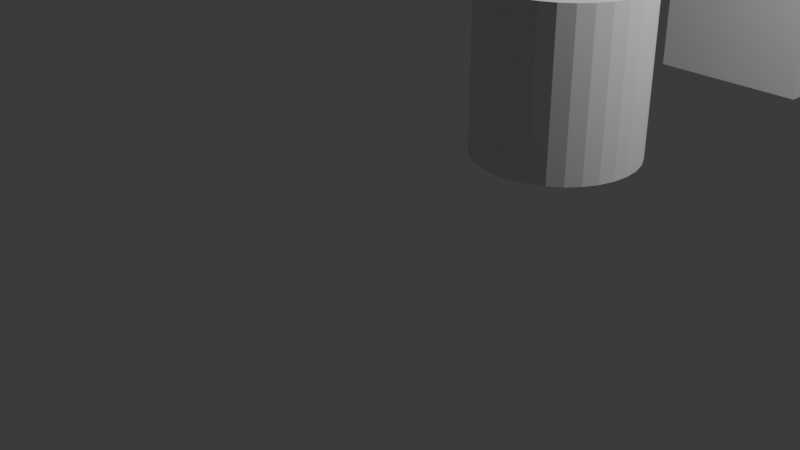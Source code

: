 # Source: Raising_pltf.blend  (saved by Blender 4.5.91; exported with 4.5.12 LTS)
import bpy
from mathutils import Matrix  # noqa: F401  (used for matrix-valued properties, if any)

bpy.ops.wm.read_factory_settings(use_empty=True)
scene = bpy.context.scene
scene.name = 'Scene'

# ---- collections
col_collection = bpy.data.collections.new('Collection'); scene.collection.children.link(col_collection)

# ---- materials (node trees are filled in below, after node groups)
mat_material = bpy.data.materials.new('Material')
mat_material.alpha_threshold = 0.0
mat_material.roughness = 0.5
mat_material.line_color = (0.0, 0.0, 0.0, 1.0)

# ---- material node trees
mat_material.use_nodes = True; mat_material.node_tree.nodes.clear()
_N = mat_material.node_tree.nodes; _L = mat_material.node_tree.links
n0 = _N.new('ShaderNodeOutputMaterial'); n0.name = 'Material Output'; n0.location = (200, 100)
n1 = _N.new('ShaderNodeBsdfPrincipled'); n1.name = 'Principled BSDF'; n1.location = (-200, 100)
n1.inputs[3].default_value = 1.45
_L.new(n1.outputs[0], n0.inputs[0])
n0.is_active_output = True

# ---- world
world_world = bpy.data.worlds.new('World'); scene.world = world_world
world_world.use_nodes = True; world_world.node_tree.nodes.clear()
_N = world_world.node_tree.nodes; _L = world_world.node_tree.links
n0 = _N.new('ShaderNodeOutputWorld'); n0.name = 'World Output'; n0.location = (200, 100)
n1 = _N.new('ShaderNodeBackground'); n1.name = 'Background'; n1.location = (-200, 100)
n1.inputs[0].default_value = (0.05088, 0.05088, 0.05088, 1.0)
_L.new(n1.outputs[0], n0.inputs[0])
n0.is_active_output = True
world_world.color = (0.05088, 0.05088, 0.05088)
world_world.sun_shadow_jitter_overblur = 0.0

# ---- cameras
cam_camera = bpy.data.cameras.new('Camera')
cam_camera.clip_end = 100.0
cam_camera.ortho_scale = 7.314

# ---- lights
light_light = bpy.data.lights.new('Light', 'POINT')
light_light.energy = 1000.0
light_light.shadow_soft_size = 0.1

# ---- meshes
me_cube = bpy.data.meshes.new('Cube')
me_cube.from_pydata([(1.0, 8.026, 2.033), (1.0, 8.026, 0.03327), (1.0, 6.026, 2.033), (1.0, 6.026, 0.03327), (-1.0, 8.026, 2.033), (-1.0, 8.026, 0.03327), (-1.0, 6.026, 2.033), (-1.0, 6.026, 0.03327)], [], [(0, 4, 6, 2), (3, 2, 6, 7), (7, 6, 4, 5), (5, 1, 3, 7), (1, 0, 2, 3), (5, 4, 0, 1)])
_uv = me_cube.uv_layers.new(name='UVMap')
_uv.uv.foreach_set('vector', [0.625, 0.5, 0.875, 0.5, 0.875, 0.75, 0.625, 0.75, 0.375, 0.75, 0.625, 0.75, 0.625, 1.0, 0.375, 1.0, 0.375, 0.0, 0.625, 0.0, 0.625, 0.25, 0.375, 0.25, 0.125, 0.5, 0.375, 0.5, 0.375, 0.75, 0.125, 0.75, 0.375, 0.5, 0.625, 0.5, 0.625, 0.75, 0.375, 0.75, 0.375, 0.25, 0.625, 0.25, 0.625, 0.5, 0.375, 0.5])
me_cube.materials.append(mat_material)
me_cube.use_mirror_vertex_groups = False
me_cube.update()
me_cylinder = bpy.data.meshes.new('Cylinder')
me_cylinder.from_pydata([(1.211e-31, 3.457, 0.03327), (1.211e-31, 3.457, 2.033), (0.1951, 3.438, 0.03327), (0.1951, 3.438, 2.033), (0.3827, 3.381, 0.03327), (0.3827, 3.381, 2.033), (0.5556, 3.288, 0.03327), (0.5556, 3.288, 2.033), (0.7071, 3.164, 0.03327), (0.7071, 3.164, 2.033), (0.8315, 3.012, 0.03327), (0.8315, 3.012, 2.033), (0.9239, 2.84, 0.03327), (0.9239, 2.84, 2.033), (0.9808, 2.652, 0.03327), (0.9808, 2.652, 2.033), (1.0, 2.457, 0.03327), (1.0, 2.457, 2.033), (0.9808, 2.262, 0.03327), (0.9808, 2.262, 2.033), (0.9239, 2.074, 0.03327), (0.9239, 2.074, 2.033), (0.8315, 1.901, 0.03327), (0.8315, 1.901, 2.033), (0.7071, 1.75, 0.03327), (0.7071, 1.75, 2.033), (0.5556, 1.625, 0.03327), (0.5556, 1.625, 2.033), (0.3827, 1.533, 0.03327), (0.3827, 1.533, 2.033), (0.1951, 1.476, 0.03327), (0.1951, 1.476, 2.033), (1.211e-31, 1.457, 0.03327), (1.211e-31, 1.457, 2.033), (-0.1951, 1.476, 0.03327), (-0.1951, 1.476, 2.033), (-0.3827, 1.533, 0.03327), (-0.3827, 1.533, 2.033), (-0.5556, 1.625, 0.03327), (-0.5556, 1.625, 2.033), (-0.7071, 1.75, 0.03327), (-0.7071, 1.75, 2.033), (-0.8315, 1.901, 0.03327), (-0.8315, 1.901, 2.033), (-0.9239, 2.074, 0.03327), (-0.9239, 2.074, 2.033), (-0.9808, 2.262, 0.03327), (-0.9808, 2.262, 2.033), (-1.0, 2.457, 0.03327), (-1.0, 2.457, 2.033), (-0.9808, 2.652, 0.03327), (-0.9808, 2.652, 2.033), (-0.9239, 2.84, 0.03327), (-0.9239, 2.84, 2.033), (-0.8315, 3.012, 0.03327), (-0.8315, 3.012, 2.033), (-0.7071, 3.164, 0.03327), (-0.7071, 3.164, 2.033), (-0.5556, 3.288, 0.03327), (-0.5556, 3.288, 2.033), (-0.3827, 3.381, 0.03327), (-0.3827, 3.381, 2.033), (-0.1951, 3.438, 0.03327), (-0.1951, 3.438, 2.033)], [], [(0, 1, 3, 2), (2, 3, 5, 4), (4, 5, 7, 6), (6, 7, 9, 8), (8, 9, 11, 10), (10, 11, 13, 12), (12, 13, 15, 14), (14, 15, 17, 16), (16, 17, 19, 18), (18, 19, 21, 20), (20, 21, 23, 22), (22, 23, 25, 24), (24, 25, 27, 26), (26, 27, 29, 28), (28, 29, 31, 30), (30, 31, 33, 32), (32, 33, 35, 34), (34, 35, 37, 36), (36, 37, 39, 38), (38, 39, 41, 40), (40, 41, 43, 42), (42, 43, 45, 44), (44, 45, 47, 46), (46, 47, 49, 48), (48, 49, 51, 50), (50, 51, 53, 52), (52, 53, 55, 54), (54, 55, 57, 56), (56, 57, 59, 58), (58, 59, 61, 60), (3, 1, 63, 61, 59, 57, 55, 53, 51, 49, 47, 45, 43, 41, 39, 37, 35, 33, 31, 29, 27, 25, 23, 21, 19, 17, 15, 13, 11, 9, 7, 5), (60, 61, 63, 62), (62, 63, 1, 0), (0, 2, 4, 6, 8, 10, 12, 14, 16, 18, 20, 22, 24, 26, 28, 30, 32, 34, 36, 38, 40, 42, 44, 46, 48, 50, 52, 54, 56, 58, 60, 62)])
_uv = me_cylinder.uv_layers.new(name='UVMap')
_uv.uv.foreach_set('vector', [1.0, 0.5, 1.0, 1.0, 0.9688, 1.0, 0.9688, 0.5, 0.9688, 0.5, 0.9688, 1.0, 0.9375, 1.0, 0.9375, 0.5, 0.9375, 0.5, 0.9375, 1.0, 0.9062, 1.0, 0.9062, 0.5, 0.9062, 0.5, 0.9062, 1.0, 0.875, 1.0, 0.875, 0.5, 0.875, 0.5, 0.875, 1.0, 0.8438, 1.0, 0.8438, 0.5, 0.8438, 0.5, 0.8438, 1.0, 0.8125, 1.0, 0.8125, 0.5, 0.8125, 0.5, 0.8125, 1.0, 0.7812, 1.0, 0.7812, 0.5, 0.7812, 0.5, 0.7812, 1.0, 0.75, 1.0, 0.75, 0.5, 0.75, 0.5, 0.75, 1.0, 0.7188, 1.0, 0.7188, 0.5, 0.7188, 0.5, 0.7188, 1.0, 0.6875, 1.0, 0.6875, 0.5, 0.6875, 0.5, 0.6875, 1.0, 0.6562, 1.0, 0.6562, 0.5, 0.6562, 0.5, 0.6562, 1.0, 0.625, 1.0, 0.625, 0.5, 0.625, 0.5, 0.625, 1.0, 0.5938, 1.0, 0.5938, 0.5, 0.5938, 0.5, 0.5938, 1.0, 0.5625, 1.0, 0.5625, 0.5, 0.5625, 0.5, 0.5625, 1.0, 0.5312, 1.0, 0.5312, 0.5, 0.5312, 0.5, 0.5312, 1.0, 0.5, 1.0, 0.5, 0.5, 0.5, 0.5, 0.5, 1.0, 0.4688, 1.0, 0.4688, 0.5, 0.4688, 0.5, 0.4688, 1.0, 0.4375, 1.0, 0.4375, 0.5, 0.4375, 0.5, 0.4375, 1.0, 0.4062, 1.0, 0.4062, 0.5, 0.4062, 0.5, 0.4062, 1.0, 0.375, 1.0, 0.375, 0.5, 0.375, 0.5, 0.375, 1.0, 0.3438, 1.0, 0.3438, 0.5, 0.3438, 0.5, 0.3438, 1.0, 0.3125, 1.0, 0.3125, 0.5, 0.3125, 0.5, 0.3125, 1.0, 0.2812, 1.0, 0.2812, 0.5, 0.2812, 0.5, 0.2812, 1.0, 0.25, 1.0, 0.25, 0.5, 0.25, 0.5, 0.25, 1.0, 0.2188, 1.0, 0.2188, 0.5, 0.2188, 0.5, 0.2188, 1.0, 0.1875, 1.0, 0.1875, 0.5, 0.1875, 0.5, 0.1875, 1.0, 0.1562, 1.0, 0.1562, 0.5, 0.1562, 0.5, 0.1562, 1.0, 0.125, 1.0, 0.125, 0.5, 0.125, 0.5, 0.125, 1.0, 0.09375, 1.0, 0.09375, 0.5, 0.09375, 0.5, 0.09375, 1.0, 0.0625, 1.0, 0.0625, 0.5, 0.2968, 0.4854, 0.25, 0.49, 0.2032, 0.4854, 0.1582, 0.4717, 0.1167, 0.4496, 0.08029, 0.4197, 0.05045, 0.3833, 0.02827, 0.3418, 0.01461, 0.2968, 0.01, 0.25, 0.01461, 0.2032, 0.02827, 0.1582, 0.05045, 0.1167, 0.08029, 0.08029, 0.1167, 0.05045, 0.1582, 0.02827, 0.2032, 0.01461, 0.25, 0.01, 0.2968, 0.01461, 0.3418, 0.02827, 0.3833, 0.05045, 0.4197, 0.08029, 0.4496, 0.1167, 0.4717, 0.1582, 0.4854, 0.2032, 0.49, 0.25, 0.4854, 0.2968, 0.4717, 0.3418, 0.4496, 0.3833, 0.4197, 0.4197, 0.3833, 0.4496, 0.3418, 0.4717, 0.0625, 0.5, 0.0625, 1.0, 0.03125, 1.0, 0.03125, 0.5, 0.03125, 0.5, 0.03125, 1.0, 0.0, 1.0, 0.0, 0.5, 0.75, 0.49, 0.7968, 0.4854, 0.8418, 0.4717, 0.8833, 0.4496, 0.9197, 0.4197, 0.9496, 0.3833, 0.9717, 0.3418, 0.9854, 0.2968, 0.99, 0.25, 0.9854, 0.2032, 0.9717, 0.1582, 0.9496, 0.1167, 0.9197, 0.08029, 0.8833, 0.05045, 0.8418, 0.02827, 0.7968, 0.01461, 0.75, 0.01, 0.7032, 0.01461, 0.6582, 0.02827, 0.6167, 0.05045, 0.5803, 0.08029, 0.5504, 0.1167, 0.5283, 0.1582, 0.5146, 0.2032, 0.51, 0.25, 0.5146, 0.2968, 0.5283, 0.3418, 0.5504, 0.3833, 0.5803, 0.4197, 0.6167, 0.4496, 0.6582, 0.4717, 0.7032, 0.4854])
me_cylinder.update()

# ---- objects
ob_controller = bpy.data.objects.new('Controller', me_cube)
ob_light = bpy.data.objects.new('Light', light_light)
ob_camera = bpy.data.objects.new('Camera', cam_camera)
ob_platform = bpy.data.objects.new('platform', me_cylinder)

# ---- transforms, parenting, visibility, modifiers, constraints
ob_controller.location = (0.0, 0.0, 0.0)
ob_controller.lock_rotations_4d = False
ob_controller.empty_display_type = 'ARROWS'
ob_controller.lineart.crease_threshold = 0.0
ob_light.location = (4.076, 3.462, 5.904)
ob_light.rotation_euler = (0.6503, 0.05522, 1.866)
ob_light.lock_rotations_4d = False
ob_light.empty_display_type = 'ARROWS'
ob_light.color = (0.0, 0.0, 0.0, 0.0)
ob_light.lineart.crease_threshold = 0.0
ob_camera.location = (7.359, -6.926, 4.958)
ob_camera.rotation_euler = (1.109, 0.0, 0.8149)
ob_camera.lock_rotations_4d = False
ob_camera.empty_display_type = 'ARROWS'
ob_camera.color = (0.0, 0.0, 0.0, 0.0)
ob_camera.display_type = 'WIRE'
ob_camera.lineart.crease_threshold = 0.0
ob_platform.location = (0.0, 0.0, 0.0)
_c = ob_platform.constraints.new('TRANSFORM'); _c.name = 'Transformation'
_c.target = ob_controller
_c.map_to_x_from = 'Z'
_c.map_to_z_from = 'X'
_c.from_max_x = 2.0
_c.to_max_z = 5.0

# ---- collection membership
col_collection.objects.link(ob_controller)
col_collection.objects.link(ob_light)
col_collection.objects.link(ob_camera)
col_collection.objects.link(ob_platform)

# ---- scene / render settings (as saved in the file)
scene.camera = ob_camera
scene.frame_start = 1; scene.frame_end = 250; scene.frame_set(1)
scene.render.engine = 'BLENDER_EEVEE_NEXT'
bpy.context.view_layer.update()
